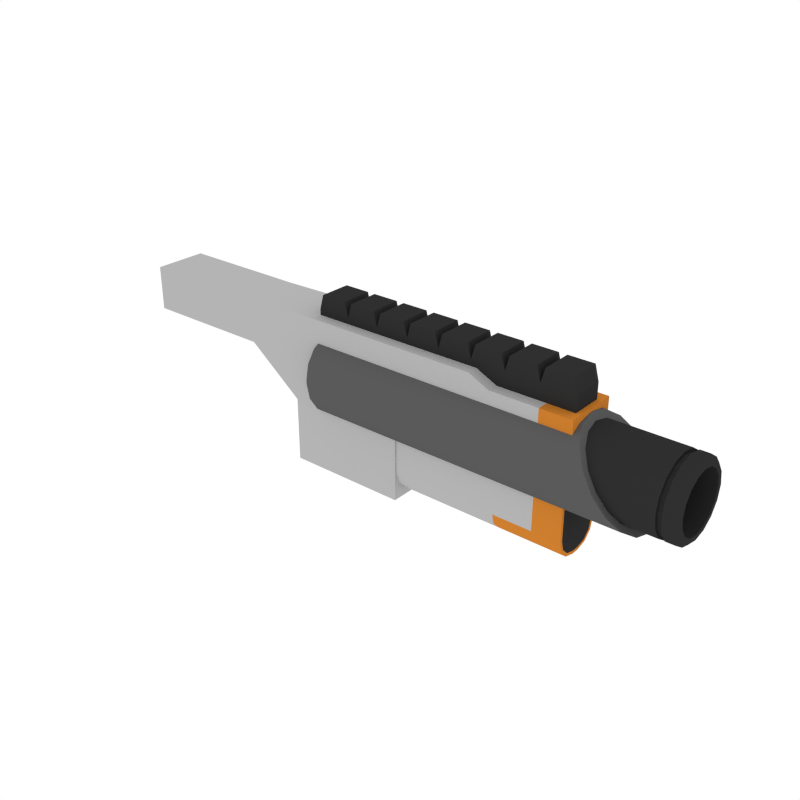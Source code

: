 # Source: Barrel_Grenade_1.blend  (saved by Blender 2.79.0; exported with 4.5.12 LTS)
import bpy
from mathutils import Matrix  # noqa: F401  (used for matrix-valued properties, if any)

bpy.ops.wm.read_factory_settings(use_empty=True)
scene = bpy.context.scene
scene.name = 'Scene'

# ---- collections
col_collection_1 = bpy.data.collections.new('Collection 1'); scene.collection.children.link(col_collection_1)

# ---- materials (node trees are filled in below, after node groups)
mat_grey = bpy.data.materials.new('Grey')
mat_grey.alpha_threshold = 0.0
mat_grey.diffuse_color = (0.1025, 0.1025, 0.1025, 1.0)
mat_grey.roughness = 0.5
mat_black = bpy.data.materials.new('Black')
mat_black.alpha_threshold = 0.0
mat_black.diffuse_color = (0.0291, 0.0291, 0.0291, 1.0)
mat_black.roughness = 0.5
mat_white = bpy.data.materials.new('White')
mat_white.alpha_threshold = 0.0
mat_white.diffuse_color = (0.4575, 0.4575, 0.4575, 1.0)
mat_white.roughness = 0.5
mat_main = bpy.data.materials.new('Main')
mat_main.alpha_threshold = 0.0
mat_main.diffuse_color = (0.6152, 0.2113, 0.02862, 1.0)
mat_main.roughness = 0.5

# ---- node groups
ng_auto_smooth = bpy.data.node_groups.new('Auto Smooth', 'GeometryNodeTree')
_s = ng_auto_smooth.interface.new_socket(name='Geometry', in_out='OUTPUT', socket_type='NodeSocketGeometry')
_s = ng_auto_smooth.interface.new_socket(name='Geometry', in_out='INPUT', socket_type='NodeSocketGeometry')
_s = ng_auto_smooth.interface.new_socket(name='Angle', in_out='INPUT', socket_type='NodeSocketFloat')
_s.subtype = 'ANGLE'
_s.min_value = 0.0
_s.max_value = 3.142
ng_auto_smooth.is_modifier = True
_N = ng_auto_smooth.nodes; _L = ng_auto_smooth.links
n0 = _N.new('NodeGroupOutput'); n0.name = 'Group Output'; n0.location = (480, -100)
n1 = _N.new('NodeGroupInput'); n1.name = 'Group Input'; n1.location = (-420, -300)
n2 = _N.new('NodeGroupInput'); n2.name = 'Group Input.001'; n2.location = (-60, -100)
n3 = _N.new('GeometryNodeSetShadeSmooth'); n3.name = 'Set Shade Smooth'; n3.location = (120, -100)
n3.domain = 'EDGE'
n4 = _N.new('GeometryNodeSetShadeSmooth'); n4.name = 'Set Shade Smooth.001'; n4.location = (300, -100)
n5 = _N.new('GeometryNodeInputMeshEdgeAngle'); n5.name = 'Edge Angle'; n5.location = (-420, -220)
n6 = _N.new('GeometryNodeInputEdgeSmooth'); n6.name = 'Is Edge Smooth'; n6.location = (-60, -160)
n7 = _N.new('GeometryNodeInputShadeSmooth'); n7.name = 'Is Face Smooth'; n7.location = (-240, -340)
n8 = _N.new('FunctionNodeBooleanMath'); n8.name = 'Boolean Math'; n8.location = (-60, -220)
n9 = _N.new('FunctionNodeCompare'); n9.name = 'Compare'; n9.location = (-240, -180)
n9.operation = 'LESS_EQUAL'
_L.new(n5.outputs[0], n9.inputs[0])
_L.new(n4.outputs[0], n0.inputs[0])
_L.new(n1.outputs[1], n9.inputs[1])
_L.new(n9.outputs[0], n8.inputs[0])
_L.new(n7.outputs[0], n8.inputs[1])
_L.new(n2.outputs[0], n3.inputs[0])
_L.new(n6.outputs[0], n3.inputs[1])
_L.new(n3.outputs[0], n4.inputs[0])
_L.new(n8.outputs[0], n3.inputs[2])
n0.is_active_output = True

# ---- material node trees

# ---- world
world_world = bpy.data.worlds.new('World'); scene.world = world_world
world_world.color = (1.0, 1.0, 1.0)
world_world.use_sun_shadow = False
world_world.sun_shadow_jitter_overblur = 0.0
world_world.cycles.sampling_method = 'NONE'
world_world.cycles.sample_map_resolution = 256

# ---- meshes
me_cylinder_025 = bpy.data.meshes.new('Cylinder.025')
me_cylinder_025.from_pydata([(0.5036, 0.07297, 0.003341), (0.4845, 0.06742, 0.03125), (0.4684, 0.05161, 0.05492), (0.4576, 0.02794, 0.07073), (0.4538, 2.895e-05, 0.07628), (0.4576, -0.02788, 0.07073), (0.4684, -0.05155, 0.05492), (0.4845, -0.06736, 0.03125), (0.5036, -0.07291, 0.003341), (0.5227, -0.06736, -0.02457), (0.5388, -0.05155, -0.04824), (0.5496, -0.02788, -0.06405), (0.5534, 2.896e-05, -0.0696), (0.5496, 0.02794, -0.06405), (0.5388, 0.05161, -0.04824), (0.5227, 0.06742, -0.02457), (0.5199, 0.05778, -0.02058), (0.5338, 0.04423, -0.04086), (0.543, 0.02395, -0.05441), (0.5463, 2.896e-05, -0.05917), (0.543, -0.02389, -0.05441), (0.5338, -0.04417, -0.04086), (0.5199, -0.05772, -0.02058), (0.5036, -0.06248, 0.003341), (0.4873, -0.05772, 0.02726), (0.4734, -0.04417, 0.04754), (0.4642, -0.02389, 0.06109), (0.4609, 2.895e-05, 0.06585), (0.4642, 0.02395, 0.06109), (0.4734, 0.04423, 0.04754), (0.5036, 0.06254, 0.003341), (0.4873, 0.05778, 0.02726), (0.6166, 0.04801, 0.003341), (0.6166, 0.04435, -0.01502), (0.6166, 0.03395, -0.03058), (0.6166, 0.01839, -0.04098), (0.6166, 2.896e-05, -0.04464), (0.6166, -0.01833, -0.04098), (0.6166, -0.0339, -0.03058), (0.6166, -0.0443, -0.01502), (0.6166, -0.04795, 0.003341), (0.6166, -0.0443, 0.0217), (0.6166, -0.0339, 0.03727), (0.6166, -0.01833, 0.04767), (0.6166, 2.895e-05, 0.05132), (0.6166, 0.01839, 0.04767), (0.6166, 0.03395, 0.03727), (0.6166, 0.04435, 0.0217), (0.3837, 0.04801, 0.003341), (0.3837, 0.04435, -0.01502), (0.3837, 0.03395, -0.03058), (0.3837, 0.01839, -0.04098), (0.3837, 2.907e-05, -0.04464), (0.3837, -0.01833, -0.04098), (0.3837, -0.0339, -0.03058), (0.3837, -0.0443, -0.01502), (0.3837, -0.04795, 0.003341), (0.3837, -0.0443, 0.0217), (0.3837, -0.0339, 0.03727), (0.3837, -0.01833, 0.04767), (0.3837, 2.906e-05, 0.05132), (0.3837, 0.01839, 0.04767), (0.3837, 0.03395, 0.03727), (0.3837, 0.04435, 0.0217), (-0.001747, 0.0636, 0.003341), (0.007448, 0.07297, 0.003341), (-0.001747, 0.05876, 0.02767), (0.007448, 0.06742, 0.03125), (-0.001747, 0.04498, 0.04829), (0.007448, 0.05161, 0.05492), (-0.001747, 0.02435, 0.06207), (0.007448, 0.02794, 0.07073), (-0.001747, 2.893e-05, 0.06691), (0.007448, 2.893e-05, 0.07628), (-0.001747, -0.0243, 0.06207), (0.007448, -0.02788, 0.07073), (-0.001747, -0.04492, 0.04829), (0.007448, -0.05155, 0.05492), (-0.001747, -0.0587, 0.02767), (0.007448, -0.06736, 0.03125), (-0.001747, -0.06354, 0.003341), (0.007448, -0.07291, 0.003341), (-0.001747, -0.0587, -0.02099), (0.007448, -0.06736, -0.02457), (-0.001747, -0.04492, -0.04161), (0.007448, -0.05155, -0.04824), (-0.001747, -0.0243, -0.05539), (0.007448, -0.02788, -0.06405), (-0.001747, 2.894e-05, -0.06023), (0.007448, 2.894e-05, -0.0696), (-0.001747, 0.02435, -0.05539), (0.007448, 0.02794, -0.06405), (-0.001747, 0.04498, -0.04161), (0.007448, 0.05161, -0.04824), (-0.001747, 0.05876, -0.02099), (0.007448, 0.06742, -0.02457), (0.6105, 0.06254, 0.003341), (0.6166, 0.05634, 0.003341), (0.6166, 0.05206, -0.01821), (0.6105, 0.05778, -0.02058), (0.6166, 0.03985, -0.03648), (0.6105, 0.04423, -0.04086), (0.6166, 0.02158, -0.04869), (0.6105, 0.02395, -0.05441), (0.6166, 2.896e-05, -0.05298), (0.6105, 2.896e-05, -0.05917), (0.6166, -0.02152, -0.04869), (0.6105, -0.02389, -0.05441), (0.6166, -0.03979, -0.03648), (0.6105, -0.04417, -0.04086), (0.6166, -0.052, -0.01821), (0.6105, -0.05772, -0.02058), (0.6166, -0.05629, 0.003341), (0.6105, -0.06248, 0.003341), (0.6166, -0.052, 0.02489), (0.6105, -0.05772, 0.02726), (0.6166, -0.03979, 0.04316), (0.6105, -0.04417, 0.04754), (0.6166, -0.02152, 0.05537), (0.6105, -0.02389, 0.06109), (0.6166, 2.895e-05, 0.05966), (0.6105, 2.895e-05, 0.06585), (0.6166, 0.02158, 0.05537), (0.6105, 0.02395, 0.06109), (0.6166, 0.03985, 0.04316), (0.6105, 0.04423, 0.04754), (0.6166, 0.05206, 0.02489), (0.6105, 0.05778, 0.02726), (0.5871, 0.06254, 0.003341), (0.5871, 0.05778, -0.02058), (0.5871, 0.05778, 0.02726), (0.5871, 0.04423, -0.04086), (0.5871, 0.02395, -0.05441), (0.5871, 2.896e-05, -0.05917), (0.5871, -0.02389, -0.05441), (0.5871, -0.04417, -0.04086), (0.5871, -0.05772, -0.02058), (0.5871, -0.06248, 0.003341), (0.5871, -0.05772, 0.02726), (0.5871, -0.04417, 0.04754), (0.5871, -0.02389, 0.06109), (0.5871, 2.895e-05, 0.06585), (0.5871, 0.02395, 0.06109), (0.5871, 0.04423, 0.04754), (0.5954, 0.06254, 0.003341), (0.5954, 0.05778, 0.02726), (0.5954, 0.05778, -0.02058), (0.5954, 0.04423, -0.04086), (0.5954, 0.02395, -0.05441), (0.5954, 2.896e-05, -0.05917), (0.5954, -0.02389, -0.05441), (0.5954, -0.04417, -0.04086), (0.5954, -0.05772, -0.02058), (0.5954, -0.06248, 0.003341), (0.5954, -0.05772, 0.02726), (0.5954, -0.04417, 0.04754), (0.5954, -0.02389, 0.06109), (0.5954, 2.895e-05, 0.06585), (0.5954, 0.02395, 0.06109), (0.5954, 0.04423, 0.04754), (0.595, 0.05362, -0.01924), (0.5871, 0.05362, -0.01924), (0.595, 0.041, -0.03811), (0.5871, 0.041, -0.03811), (0.595, 0.02212, -0.05073), (0.5871, 0.02212, -0.05073), (0.595, -0.0001448, -0.05516), (0.5871, -0.0001448, -0.05516), (0.595, -0.02241, -0.05073), (0.5871, -0.02241, -0.05073), (0.595, -0.04129, -0.03811), (0.5871, -0.04129, -0.03811), (0.595, -0.0539, -0.01924), (0.5871, -0.0539, -0.01924), (0.595, -0.05833, 0.003032), (0.5871, -0.05833, 0.003032), (0.595, -0.0539, 0.0253), (0.5871, -0.0539, 0.0253), (0.595, -0.04129, 0.04418), (0.5871, -0.04129, 0.04418), (0.595, -0.02241, 0.05679), (0.5871, -0.02241, 0.05679), (0.595, -0.0001448, 0.06122), (0.5871, -0.0001448, 0.06122), (0.595, 0.02212, 0.05679), (0.5871, 0.02212, 0.05679), (0.595, 0.041, 0.04418), (0.5871, 0.041, 0.04418), (0.5871, 0.05362, 0.0253), (0.5871, 0.05804, 0.003032), (0.595, 0.05804, 0.003032), (0.595, 0.05362, 0.0253), (0.2871, -0.04449, 0.061), (0.2871, -0.04449, 0.05002), (0.1576, -0.04449, -0.05057), (0.2453, -0.04449, 0.05002), (0.1576, -0.04449, -0.03766), (0.2117, -0.04449, 0.04335), (0.1833, -0.04449, 0.02434), (0.1643, -0.04449, -0.004103), (-0.356, -0.04449, 0.061), (-0.356, -0.04449, 0.02121), (0.2871, -0.04449, 0.09735), (-0.356, -0.04449, 0.09525), (-0.04269, -0.04449, 0.061), (-0.04269, -0.04449, 0.09735), (-0.04269, -0.04449, -0.05057), (-0.1354, -0.04449, 0.061), (-0.1354, -0.04449, 0.09525), (-0.1354, -0.04449, 0.02121), (0.4531, -0.04449, 0.05002), (0.4531, -0.04449, 0.061), (0.4531, -0.04449, 0.08134), (-0.04269, -0.04449, -0.1572), (0.1576, -0.04449, -0.1572), (0.3213, -0.04449, 0.08134), (0.3213, -0.04449, 0.061), (0.3213, -0.04449, 0.05002), (0.4008, -0.04449, 0.08134), (0.4008, -0.04449, 0.061), (0.4008, -0.04449, 0.05002), (0.2871, 0.04454, 0.061), (0.1576, 2.895e-05, -0.05057), (0.2871, 2.895e-05, 0.05002), (0.2871, 0.04454, 0.05002), (0.1576, 0.04454, -0.05057), (0.2453, 0.04454, 0.05002), (0.1576, 0.04454, -0.03766), (0.2117, 0.04454, 0.04335), (0.1833, 0.04454, 0.02434), (0.1643, 0.04454, -0.004103), (0.1576, 2.895e-05, -0.03766), (0.2453, 2.895e-05, 0.05002), (0.1643, 2.895e-05, -0.004103), (0.1833, 2.895e-05, 0.02434), (0.2117, 2.895e-05, 0.04335), (-0.356, 0.04454, 0.061), (-0.356, 2.895e-05, 0.061), (-0.356, 2.895e-05, 0.02121), (-0.356, 0.04454, 0.02121), (0.2871, 2.895e-05, 0.09735), (0.2871, 0.04454, 0.09735), (-0.356, 0.04454, 0.09525), (-0.356, 2.895e-05, 0.09525), (-0.04269, 0.04454, 0.061), (-0.04269, 0.04454, 0.09735), (-0.04269, 2.895e-05, -0.05057), (-0.04269, 0.04454, -0.05057), (-0.04269, 2.895e-05, 0.09735), (-0.1354, 2.895e-05, 0.09525), (-0.1354, 0.04454, 0.061), (-0.1354, 0.04454, 0.09525), (-0.1354, 2.895e-05, 0.02121), (-0.1354, 0.04454, 0.02121), (0.4531, 0.04454, 0.05002), (0.4531, 0.04454, 0.061), (0.4531, 2.895e-05, 0.061), (0.4531, 2.895e-05, 0.05002), (0.4531, 2.895e-05, 0.08134), (0.4531, 0.04454, 0.08134), (-0.04269, 2.895e-05, -0.1572), (-0.04269, 0.04454, -0.1572), (0.1576, 0.04454, -0.1572), (0.1576, 2.895e-05, -0.1572), (0.3213, 0.04454, 0.08134), (0.3213, 0.04454, 0.061), (0.3213, 2.895e-05, 0.08134), (0.3213, 0.04454, 0.05002), (0.3213, 2.895e-05, 0.05002), (0.4008, 0.04454, 0.08134), (0.4008, 0.04454, 0.061), (0.4008, 0.04454, 0.05002), (0.4008, 2.895e-05, 0.05002), (0.4008, 2.895e-05, 0.08134), (0.4455, -0.02606, 0.05604), (0.4455, 0.02612, 0.05604), (-0.00349, -0.02606, 0.05604), (-0.00349, 0.02612, 0.05604), (-0.00349, -0.02606, 0.107), (0.4455, -0.02606, 0.107), (0.4455, 0.02612, 0.107), (-0.00349, 0.02612, 0.107), (0.05263, -0.02606, 0.05604), (0.1088, -0.02606, 0.05604), (0.1649, -0.02606, 0.05604), (0.221, -0.02606, 0.05604), (0.2771, -0.02606, 0.05604), (0.3332, -0.02606, 0.05604), (0.3894, -0.02606, 0.05604), (0.3894, 0.02612, 0.05604), (0.3332, 0.02612, 0.05604), (0.2771, 0.02612, 0.05604), (0.221, 0.02612, 0.05604), (0.1649, 0.02612, 0.05604), (0.1088, 0.02612, 0.05604), (0.05263, 0.02612, 0.05604), (0.05263, -0.02606, 0.107), (0.1088, -0.02606, 0.107), (0.1649, -0.02606, 0.107), (0.221, -0.02606, 0.107), (0.2771, -0.02606, 0.107), (0.3332, -0.02606, 0.107), (0.3894, -0.02606, 0.107), (0.3894, 0.02612, 0.107), (0.3332, 0.02612, 0.107), (0.2771, 0.02612, 0.107), (0.221, 0.02612, 0.107), (0.1649, 0.02612, 0.107), (0.1088, 0.02612, 0.107), (0.05263, 0.02612, 0.107), (0.3959, -0.02606, 0.1311), (0.4389, -0.02606, 0.1311), (0.4389, 0.02612, 0.1311), (0.3959, 0.02612, 0.1311), (0.003072, -0.02606, 0.1311), (0.04607, -0.02606, 0.1311), (0.04607, 0.02612, 0.1311), (0.003072, 0.02612, 0.1311), (0.05919, -0.02606, 0.1311), (0.1022, -0.02606, 0.1311), (0.1022, 0.02612, 0.1311), (0.05919, 0.02612, 0.1311), (0.1153, -0.02606, 0.1311), (0.1583, -0.02606, 0.1311), (0.1583, 0.02612, 0.1311), (0.1153, 0.02612, 0.1311), (0.1714, -0.02606, 0.1311), (0.2144, -0.02606, 0.1311), (0.2144, 0.02612, 0.1311), (0.1714, 0.02612, 0.1311), (0.2276, -0.02606, 0.1311), (0.2706, -0.02606, 0.1311), (0.2706, 0.02612, 0.1311), (0.2276, 0.02612, 0.1311), (0.2837, -0.02606, 0.1311), (0.3267, -0.02606, 0.1311), (0.3267, 0.02612, 0.1311), (0.2837, 0.02612, 0.1311), (0.3398, -0.02606, 0.1311), (0.3828, -0.02606, 0.1311), (0.3828, 0.02612, 0.1311), (0.3398, 0.02612, 0.1311), (0.1442, -0.04231, -0.04724), (0.4467, -0.04231, -0.04724), (0.1442, -0.04231, -0.1104), (0.1442, -0.006474, -0.1462), (0.1442, -0.03751, -0.1283), (0.1442, -0.02439, -0.1414), (0.4467, -0.006474, -0.1462), (0.4467, -0.04231, -0.1104), (0.4467, -0.02439, -0.1414), (0.4467, -0.03751, -0.1283), (0.1442, 0.04237, -0.04724), (0.4467, 0.04237, -0.04724), (0.4467, 2.895e-05, -0.1462), (0.1442, 2.895e-05, -0.1462), (0.1442, 2.895e-05, -0.04724), (0.1442, 0.04237, -0.1104), (0.1442, 0.006532, -0.1462), (0.1442, 0.03757, -0.1283), (0.1442, 0.02445, -0.1414), (0.4467, 0.006532, -0.1462), (0.4467, 0.04237, -0.1104), (0.4467, 0.02445, -0.1414), (0.4467, 0.03757, -0.1283), (0.4467, -0.03331, -0.1256), (0.4467, -0.03758, -0.1097), (0.4467, -0.02166, -0.1373), (0.4467, -0.005746, -0.1415), (0.4467, -0.03758, -0.05363), (0.4467, 2.895e-05, -0.1415), (0.4467, 0.03337, -0.1256), (0.4467, 0.03763, -0.1097), (0.4467, 0.02172, -0.1373), (0.4467, 0.005804, -0.1415), (0.4467, 0.03763, -0.05363), (0.3997, -0.04231, -0.04724), (0.3997, 2.895e-05, -0.1462), (0.3997, -0.04231, -0.1104), (0.3997, -0.03751, -0.1283), (0.3997, -0.02439, -0.1414), (0.3997, -0.006474, -0.1462), (0.3997, 0.04237, -0.04724), (0.3997, 0.04237, -0.1104), (0.3997, 0.03757, -0.1283), (0.3997, 0.02445, -0.1414), (0.3997, 0.006532, -0.1462), (0.3342, -0.04231, -0.04724), (0.3342, -0.03751, -0.1283), (0.3342, -0.02439, -0.1414), (0.3342, -0.006474, -0.1462), (0.3342, 0.04237, -0.04724), (0.3342, 0.03757, -0.1283), (0.3342, 0.02445, -0.1414), (0.3342, 0.006532, -0.1462), (0.3342, 2.895e-05, -0.1462), (0.3342, -0.04231, -0.1104), (0.3342, 0.04237, -0.1104)], [], [(95, 65, 0, 15), (69, 71, 3, 2), (71, 73, 4, 3), (73, 75, 5, 4), (75, 77, 6, 5), (77, 79, 7, 6), (79, 81, 8, 7), (81, 83, 9, 8), (83, 85, 10, 9), (85, 87, 11, 10), (87, 89, 12, 11), (89, 91, 13, 12), (91, 93, 14, 13), (93, 95, 15, 14), (13, 18, 19, 12), (67, 69, 2, 1), (65, 67, 1, 0), (11, 20, 21, 10), (5, 26, 27, 4), (9, 22, 23, 8), (6, 25, 26, 5), (15, 16, 17, 14), (2, 29, 31, 1), (8, 23, 24, 7), (12, 19, 20, 11), (4, 27, 28, 3), (1, 31, 30, 0), (10, 21, 22, 9), (14, 17, 18, 13), (108, 38, 39, 110), (3, 28, 29, 2), (7, 24, 25, 6), (110, 39, 40, 112), (0, 30, 16, 15), (112, 40, 41, 114), (126, 47, 32, 97), (98, 33, 34, 100), (114, 41, 42, 116), (100, 34, 35, 102), (116, 42, 43, 118), (102, 35, 36, 104), (118, 43, 44, 120), (104, 36, 37, 106), (120, 44, 45, 122), (150, 107, 109, 151), (122, 45, 46, 124), (106, 37, 38, 108), (124, 46, 47, 126), (42, 58, 59, 43), (158, 123, 125, 159), (151, 109, 111, 152), (159, 125, 127, 145), (152, 111, 113, 153), (144, 96, 99, 146), (145, 127, 96, 144), (153, 113, 115, 154), (146, 99, 101, 147), (154, 115, 117, 155), (147, 101, 103, 148), (155, 117, 119, 156), (148, 103, 105, 149), (156, 119, 121, 157), (149, 105, 107, 150), (157, 121, 123, 158), (63, 62, 61, 60, 59, 58, 57, 56, 55, 54, 53, 52, 51, 50, 49, 48), (35, 51, 52, 36), (43, 59, 60, 44), (36, 52, 53, 37), (44, 60, 61, 45), (37, 53, 54, 38), (45, 61, 62, 46), (38, 54, 55, 39), (46, 62, 63, 47), (39, 55, 56, 40), (32, 48, 49, 33), (47, 63, 48, 32), (40, 56, 57, 41), (33, 49, 50, 34), (41, 57, 58, 42), (34, 50, 51, 35), (64, 66, 67, 65), (66, 68, 69, 67), (68, 70, 71, 69), (70, 72, 73, 71), (72, 74, 75, 73), (74, 76, 77, 75), (76, 78, 79, 77), (78, 80, 81, 79), (80, 82, 83, 81), (82, 84, 85, 83), (84, 86, 87, 85), (86, 88, 89, 87), (88, 90, 91, 89), (90, 92, 93, 91), (92, 94, 95, 93), (94, 64, 65, 95), (64, 94, 92, 90, 88, 86, 84, 82, 80, 78, 76, 74, 72, 70, 68, 66), (97, 98, 99, 96), (98, 100, 101, 99), (100, 102, 103, 101), (102, 104, 105, 103), (104, 106, 107, 105), (106, 108, 109, 107), (108, 110, 111, 109), (110, 112, 113, 111), (112, 114, 115, 113), (114, 116, 117, 115), (116, 118, 119, 117), (118, 120, 121, 119), (120, 122, 123, 121), (122, 124, 125, 123), (124, 126, 127, 125), (126, 97, 96, 127), (97, 32, 33, 98), (27, 141, 142, 28), (19, 133, 134, 20), (26, 140, 141, 27), (18, 132, 133, 19), (25, 139, 140, 26), (17, 131, 132, 18), (24, 138, 139, 25), (16, 129, 131, 17), (23, 137, 138, 24), (31, 130, 128, 30), (30, 128, 129, 16), (22, 136, 137, 23), (29, 143, 130, 31), (21, 135, 136, 22), (28, 142, 143, 29), (20, 134, 135, 21), (144, 146, 160, 190), (135, 134, 169, 171), (134, 133, 167, 169), (145, 144, 190, 191), (143, 142, 185, 187), (142, 141, 183, 185), (153, 154, 176, 174), (136, 135, 171, 173), (146, 147, 162, 160), (130, 143, 187, 188), (154, 155, 178, 176), (137, 136, 173, 175), (147, 148, 164, 162), (129, 128, 189, 161), (155, 156, 180, 178), (128, 130, 188, 189), (183, 182, 184, 185), (167, 166, 168, 169), (181, 180, 182, 183), (165, 164, 166, 167), (179, 178, 180, 181), (163, 162, 164, 165), (177, 176, 178, 179), (161, 160, 162, 163), (175, 174, 176, 177), (188, 191, 190, 189), (189, 190, 160, 161), (173, 172, 174, 175), (187, 186, 191, 188), (171, 170, 172, 173), (185, 184, 186, 187), (169, 168, 170, 171), (141, 140, 181, 183), (152, 153, 174, 172), (133, 132, 165, 167), (159, 145, 191, 186), (140, 139, 179, 181), (151, 152, 172, 170), (132, 131, 163, 165), (157, 158, 184, 182), (158, 159, 186, 184), (139, 138, 177, 179), (149, 150, 168, 166), (150, 151, 170, 168), (131, 129, 161, 163), (156, 157, 182, 180), (138, 137, 175, 177), (148, 149, 166, 164), (218, 219, 211, 212), (192, 202, 205, 204), (222, 194, 214, 263), (195, 232, 223, 193), (192, 204, 206, 194, 196, 199, 198, 197, 195, 193), (195, 197, 235, 232), (197, 198, 234, 235), (198, 199, 233, 234), (199, 196, 231, 233), (194, 222, 231, 196), (200, 237, 238, 201), (202, 240, 248, 205), (200, 203, 243, 237), (273, 218, 212, 258), (204, 207, 209, 206), (249, 243, 203, 208), (209, 201, 238, 252), (208, 203, 200, 207), (207, 200, 201, 209), (205, 208, 207, 204), (206, 209, 252, 246), (248, 249, 208, 205), (210, 257, 256, 211), (256, 258, 212, 211), (219, 220, 210, 211), (220, 272, 257, 210), (214, 213, 260, 263), (206, 246, 260, 213), (194, 206, 213, 214), (193, 223, 268, 217), (192, 193, 217, 216), (240, 202, 215, 266), (202, 192, 216, 215), (217, 268, 272, 220), (216, 217, 220, 219), (266, 215, 218, 273), (215, 216, 219, 218), (269, 259, 255, 270), (221, 244, 245, 241), (222, 263, 262, 225), (226, 224, 223, 232), (221, 224, 226, 228, 229, 230, 227, 225, 247, 244), (226, 232, 235, 228), (228, 235, 234, 229), (229, 234, 233, 230), (230, 233, 231, 227), (225, 227, 231, 222), (236, 239, 238, 237), (241, 245, 248, 240), (236, 237, 243, 242), (273, 258, 259, 269), (244, 247, 253, 250), (249, 251, 242, 243), (253, 252, 238, 239), (251, 250, 236, 242), (250, 253, 239, 236), (245, 244, 250, 251), (247, 246, 252, 253), (248, 245, 251, 249), (254, 255, 256, 257), (256, 255, 259, 258), (270, 255, 254, 271), (271, 254, 257, 272), (262, 263, 260, 261), (247, 261, 260, 246), (225, 262, 261, 247), (224, 267, 268, 223), (221, 265, 267, 224), (240, 266, 264, 241), (241, 264, 265, 221), (267, 271, 272, 268), (265, 270, 271, 267), (266, 273, 269, 264), (264, 269, 270, 265), (288, 289, 275, 274), (295, 277, 281, 309), (288, 274, 279, 302), (277, 276, 278, 281), (274, 275, 280, 279), (276, 282, 296, 278), (282, 283, 297, 296), (283, 284, 298, 297), (284, 285, 299, 298), (285, 286, 300, 299), (286, 287, 301, 300), (287, 288, 302, 301), (275, 289, 303, 280), (289, 290, 304, 303), (290, 291, 305, 304), (291, 292, 306, 305), (292, 293, 307, 306), (293, 294, 308, 307), (294, 295, 309, 308), (276, 277, 295, 282), (282, 295, 294, 283), (283, 294, 293, 284), (284, 293, 292, 285), (285, 292, 291, 286), (286, 291, 290, 287), (287, 290, 289, 288), (310, 311, 312, 313), (279, 311, 310, 302), (280, 312, 311, 279), (303, 313, 312, 280), (302, 310, 313, 303), (314, 315, 316, 317), (296, 315, 314, 278), (309, 316, 315, 296), (281, 317, 316, 309), (278, 314, 317, 281), (318, 319, 320, 321), (297, 319, 318, 296), (308, 320, 319, 297), (309, 321, 320, 308), (296, 318, 321, 309), (322, 323, 324, 325), (298, 323, 322, 297), (307, 324, 323, 298), (308, 325, 324, 307), (297, 322, 325, 308), (326, 327, 328, 329), (299, 327, 326, 298), (306, 328, 327, 299), (307, 329, 328, 306), (298, 326, 329, 307), (330, 331, 332, 333), (300, 331, 330, 299), (305, 332, 331, 300), (306, 333, 332, 305), (299, 330, 333, 306), (334, 335, 336, 337), (301, 335, 334, 300), (304, 336, 335, 301), (305, 337, 336, 304), (300, 334, 337, 305), (338, 339, 340, 341), (302, 339, 338, 301), (303, 340, 339, 302), (304, 341, 340, 303), (301, 338, 341, 304), (381, 377, 354, 348), (396, 387, 342, 344), (378, 379, 351, 349), (379, 380, 350, 351), (380, 381, 348, 350), (342, 356, 355, 345, 347, 346, 344), (386, 361, 354, 377), (397, 357, 352, 391), (383, 362, 364, 384), (384, 364, 363, 385), (385, 363, 361, 386), (352, 357, 359, 360, 358, 355, 356), (349, 351, 365, 366), (366, 365, 367, 368, 370, 374, 373, 371, 372, 375, 369), (363, 364, 371, 373), (362, 353, 375, 372), (361, 363, 373, 374), (351, 350, 367, 365), (354, 361, 374, 370), (343, 349, 366, 369), (350, 348, 368, 367), (364, 362, 372, 371), (353, 343, 369, 375), (348, 354, 370, 368), (393, 385, 386, 394), (392, 384, 385, 393), (397, 383, 384, 392), (362, 383, 382, 353), (394, 386, 377, 395), (389, 390, 381, 380), (388, 389, 380, 379), (396, 388, 379, 378), (349, 343, 376, 378), (390, 395, 377, 381), (345, 355, 395, 390), (344, 346, 388, 396), (346, 347, 389, 388), (347, 345, 390, 389), (358, 394, 395, 355), (357, 397, 392, 359), (359, 392, 393, 360), (360, 393, 394, 358), (383, 397, 391, 382), (378, 376, 387, 396)])
me_cylinder_025.polygons.foreach_set('use_smooth', [1, 1, 1, 1, 1, 1, 1, 1, 1, 1, 1, 1, 1, 1, 1, 1, 1, 1, 1, 1, 1, 1, 1, 1, 1, 1, 1, 1, 1, 1, 1, 1, 1, 1, 1, 1, 1, 1, 1, 1, 1, 1, 1, 1, 1, 1, 1, 1, 1, 1, 1, 1, 1, 1, 1, 1, 1, 1, 1, 1, 1, 1, 1, 1, 1, 1, 1, 1, 1, 1, 1, 1, 1, 1, 1, 1, 1, 1, 1, 1, 1, 1, 1, 1, 1, 1, 1, 1, 1, 1, 1, 1, 1, 1, 1, 1, 1, 1, 1, 1, 1, 1, 1, 1, 1, 1, 1, 1, 1, 1, 1, 1, 1, 1, 1, 1, 1, 1, 1, 1, 1, 1, 1, 1, 1, 1, 1, 1, 1, 1, 1, 1, 1, 1, 1, 1, 1, 1, 1, 1, 1, 1, 1, 1, 1, 1, 1, 1, 1, 1, 1, 1, 1, 1, 1, 1, 1, 1, 1, 1, 1, 1, 1, 1, 1, 1, 1, 1, 1, 1, 1, 1, 1, 1, 1, 1, 1, 1, 1, 1, 1, 1, 1, 1, 1, 1, 1, 1, 1, 1, 1, 1, 1, 1, 1, 1, 1, 1, 1, 1, 1, 1, 1, 1, 1, 1, 1, 1, 1, 1, 1, 1, 1, 1, 1, 1, 1, 1, 1, 1, 1, 1, 1, 1, 1, 1, 1, 1, 1, 1, 1, 1, 1, 1, 1, 1, 1, 1, 1, 1, 1, 1, 1, 1, 1, 1, 1, 1, 1, 1, 1, 1, 0, 0, 0, 0, 0, 0, 0, 0, 0, 0, 0, 0, 0, 0, 0, 0, 0, 0, 0, 0, 0, 0, 0, 0, 0, 0, 0, 0, 0, 0, 0, 0, 0, 0, 0, 0, 0, 0, 0, 0, 0, 0, 0, 0, 0, 0, 0, 0, 0, 0, 0, 0, 0, 0, 0, 0, 0, 0, 0, 0, 0, 0, 0, 0, 0, 0, 1, 1, 1, 1, 1, 1, 1, 1, 1, 1, 1, 1, 1, 1, 1, 1, 1, 1, 1, 1, 1, 1, 0, 1, 1, 1, 1, 1, 1, 1, 1, 1, 1, 1, 1, 1, 1, 1, 1, 1, 1, 1, 1, 1])
me_cylinder_025.polygons.foreach_set('material_index', [0, 0, 0, 0, 0, 0, 0, 0, 0, 0, 0, 0, 0, 0, 0, 0, 0, 0, 0, 0, 0, 0, 0, 0, 0, 0, 0, 0, 0, 1, 0, 0, 1, 0, 1, 1, 1, 1, 1, 1, 1, 1, 1, 1, 1, 1, 1, 1, 1, 1, 1, 1, 1, 1, 1, 1, 1, 1, 1, 1, 1, 1, 1, 1, 0, 1, 1, 1, 1, 1, 1, 1, 1, 1, 1, 1, 1, 1, 1, 1, 0, 0, 0, 0, 0, 0, 0, 0, 0, 0, 0, 0, 0, 0, 0, 0, 0, 1, 1, 1, 1, 1, 1, 1, 1, 1, 1, 1, 1, 1, 1, 1, 1, 1, 1, 1, 1, 1, 1, 1, 1, 1, 1, 1, 1, 1, 1, 1, 1, 1, 1, 1, 1, 1, 1, 1, 1, 1, 1, 1, 1, 1, 1, 1, 1, 1, 1, 1, 1, 1, 1, 1, 1, 1, 1, 1, 1, 1, 1, 1, 1, 1, 1, 1, 1, 1, 1, 1, 1, 1, 1, 1, 1, 1, 1, 1, 1, 1, 3, 2, 2, 2, 2, 2, 2, 2, 2, 2, 2, 2, 2, 3, 2, 2, 2, 2, 2, 2, 2, 2, 3, 3, 3, 3, 2, 2, 2, 2, 2, 2, 2, 2, 2, 2, 2, 3, 2, 2, 2, 2, 2, 2, 2, 2, 2, 2, 2, 2, 3, 2, 2, 2, 2, 2, 2, 2, 2, 3, 3, 3, 3, 2, 2, 2, 2, 2, 2, 2, 2, 2, 2, 2, 1, 1, 1, 1, 1, 1, 1, 1, 1, 1, 1, 1, 1, 1, 1, 1, 1, 1, 1, 1, 1, 1, 1, 1, 1, 1, 1, 1, 1, 1, 1, 1, 1, 1, 1, 1, 1, 1, 1, 1, 1, 1, 1, 1, 1, 1, 1, 1, 1, 1, 1, 1, 1, 1, 1, 1, 1, 1, 1, 1, 1, 1, 1, 1, 1, 1, 3, 2, 3, 3, 3, 2, 3, 2, 3, 3, 3, 2, 3, 1, 3, 3, 3, 3, 3, 3, 3, 3, 3, 3, 3, 3, 3, 3, 3, 3, 3, 3, 3, 3, 2, 2, 2, 2, 2, 2, 2, 2, 2, 2])
me_cylinder_025.materials.append(mat_grey)
me_cylinder_025.materials.append(mat_black)
me_cylinder_025.materials.append(mat_white)
me_cylinder_025.materials.append(mat_main)
me_cylinder_025.use_remesh_preserve_volume = False
me_cylinder_025.use_remesh_preserve_attributes = False
me_cylinder_025.use_mirror_vertex_groups = False
me_cylinder_025.update()

# ---- objects
ob_barrel_grenade_1 = bpy.data.objects.new('Barrel_Grenade_1', me_cylinder_025)

# ---- transforms, parenting, visibility, modifiers, constraints
ob_barrel_grenade_1.location = (0.0, 0.0, 0.0)
ob_barrel_grenade_1.lineart.crease_threshold = 0.0
_m = ob_barrel_grenade_1.modifiers.new('Auto Smooth', 'NODES')
_m.node_group = ng_auto_smooth
_gi = [s.identifier for s in ng_auto_smooth.interface.items_tree if s.item_type == 'SOCKET' and s.in_out == 'INPUT']
_m[_gi[1]] = 0.5236  # Angle

# ---- collection membership
col_collection_1.objects.link(ob_barrel_grenade_1)

# ---- scene / render settings (as saved in the file)
scene.frame_start = 1; scene.frame_end = 250; scene.frame_set(0)
scene.render.engine = 'CYCLES'
scene.render.resolution_x = 1000
scene.render.resolution_y = 1000
scene.render.dither_intensity = 0.0
scene.cycles.samples = 200
scene.cycles.sampling_pattern = 'TABULATED_SOBOL'
scene.cycles.light_sampling_threshold = 0.0
scene.cycles.use_adaptive_sampling = False
scene.cycles.use_light_tree = False
scene.cycles.caustics_reflective = False
scene.cycles.caustics_refractive = False
scene.cycles.blur_glossy = 0.0
scene.cycles.max_bounces = 2
scene.cycles.pixel_filter_type = 'GAUSSIAN'
scene.cycles.sample_clamp_indirect = 0.0
scene.view_settings.view_transform = 'Standard'
bpy.context.view_layer.update()

# ---- added for rendering (the .blend has no active camera): camera
cam_auto = bpy.data.cameras.new('AutoCamera')
cam_auto.lens = 50.0
cam_auto.sensor_width = 36.0
cam_auto.clip_end = 1000.0
ob_auto_camera = bpy.data.objects.new('AutoCamera', cam_auto)
scene.collection.objects.link(ob_auto_camera)
ob_auto_camera.location = (1.07849, -1.13783, 0.745545)
ob_auto_camera.rotation_euler = (1.09748, -7.21219e-08, 0.694738)
scene.camera = ob_auto_camera
bpy.context.view_layer.update()
